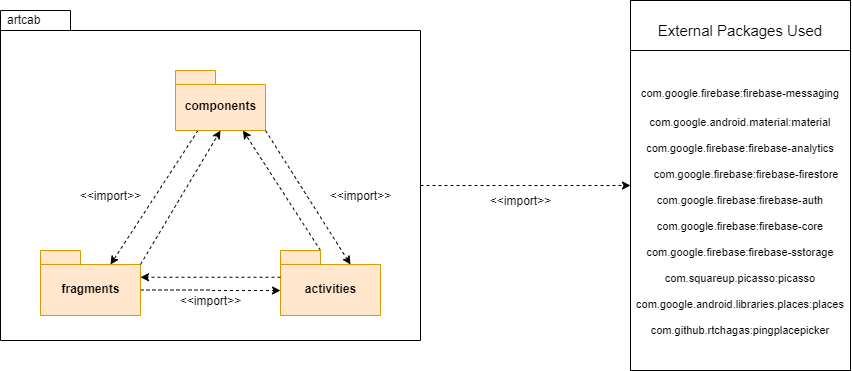

The diagram above was exported from draw.io. Its source (the exported page's mxGraphModel, read from the mxfile embedded in the PNG):
<mxGraphModel dx="1086" dy="806" grid="1" gridSize="10" guides="1" tooltips="1" connect="1" arrows="1" fold="1" page="1" pageScale="1" pageWidth="1100" pageHeight="1700" math="0" shadow="0">
  <root>
    <mxCell id="0" />
    <mxCell id="1" parent="0" />
    <mxCell id="3SNkrk168WsS7ydzXBH7-8" value="artcab" style="shape=folder;xSize=90;align=left;spacingLeft=10;align=left;verticalAlign=top;spacingLeft=5;spacingTop=-4;tabWidth=70;tabHeight=20;tabPosition=left;html=1;strokeWidth=1;recursiveResize=0;" vertex="1" parent="1">
      <mxGeometry x="100" y="120" width="420" height="330" as="geometry" />
    </mxCell>
    <mxCell id="cy2nrvZ1zdoZYP-2hVRK-9" style="edgeStyle=orthogonalEdgeStyle;rounded=0;orthogonalLoop=1;jettySize=auto;html=1;exitX=0;exitY=0;exitDx=420;exitDy=175;exitPerimeter=0;entryX=0;entryY=0.5;entryDx=0;entryDy=0;dashed=1;" parent="1" source="3SNkrk168WsS7ydzXBH7-8" edge="1" target="cy2nrvZ1zdoZYP-2hVRK-21">
      <mxGeometry relative="1" as="geometry">
        <mxPoint x="670" y="340" as="targetPoint" />
        <mxPoint x="550" y="305.0000000000001" as="sourcePoint" />
      </mxGeometry>
    </mxCell>
    <mxCell id="cy2nrvZ1zdoZYP-2hVRK-15" style="edgeStyle=orthogonalEdgeStyle;rounded=0;orthogonalLoop=1;jettySize=auto;html=1;entryX=0;entryY=0.5;entryDx=0;entryDy=0;dashed=1;exitX=0;exitY=0;exitDx=100;exitDy=39.5;exitPerimeter=0;" parent="1" source="3SNkrk168WsS7ydzXBH7-3" edge="1">
      <mxGeometry relative="1" as="geometry">
        <mxPoint x="260" y="400.0000000000001" as="sourcePoint" />
        <mxPoint x="380" y="400.0000000000001" as="targetPoint" />
      </mxGeometry>
    </mxCell>
    <mxCell id="cy2nrvZ1zdoZYP-2hVRK-6" value="" style="endArrow=classic;html=1;entryX=0;entryY=0;entryDx=70;entryDy=14;entryPerimeter=0;exitX=0.25;exitY=1;exitDx=0;exitDy=0;exitPerimeter=0;dashed=1;" parent="1" target="3SNkrk168WsS7ydzXBH7-3" edge="1" source="3SNkrk168WsS7ydzXBH7-2">
      <mxGeometry width="50" height="50" relative="1" as="geometry">
        <mxPoint x="320" y="241" as="sourcePoint" />
        <mxPoint x="200" y="370.0000000000001" as="targetPoint" />
      </mxGeometry>
    </mxCell>
    <mxCell id="cy2nrvZ1zdoZYP-2hVRK-7" value="" style="endArrow=classic;html=1;entryX=0.75;entryY=1;entryDx=0;entryDy=0;dashed=1;exitX=0;exitY=0;exitDx=40;exitDy=0;exitPerimeter=0;entryPerimeter=0;" parent="1" target="3SNkrk168WsS7ydzXBH7-2" edge="1" source="3SNkrk168WsS7ydzXBH7-6">
      <mxGeometry width="50" height="50" relative="1" as="geometry">
        <mxPoint x="440" y="370" as="sourcePoint" />
        <mxPoint x="320" y="240" as="targetPoint" />
        <Array as="points" />
      </mxGeometry>
    </mxCell>
    <mxCell id="cy2nrvZ1zdoZYP-2hVRK-21" value="" style="rounded=0;whiteSpace=wrap;html=1;" parent="1" vertex="1">
      <mxGeometry x="730" y="110" width="220" height="370" as="geometry" />
    </mxCell>
    <mxCell id="cy2nrvZ1zdoZYP-2hVRK-22" value="" style="endArrow=none;html=1;" parent="1" edge="1">
      <mxGeometry width="50" height="50" relative="1" as="geometry">
        <mxPoint x="730" y="160" as="sourcePoint" />
        <mxPoint x="950" y="160" as="targetPoint" />
      </mxGeometry>
    </mxCell>
    <mxCell id="cy2nrvZ1zdoZYP-2hVRK-23" value="&lt;span style=&quot;font-size: 15px&quot;&gt;External Packages Used&lt;/span&gt;" style="text;html=1;strokeColor=none;fillColor=none;align=center;verticalAlign=middle;whiteSpace=wrap;rounded=0;" parent="1" vertex="1">
      <mxGeometry x="755" y="130" width="170" height="20" as="geometry" />
    </mxCell>
    <mxCell id="cy2nrvZ1zdoZYP-2hVRK-24" value="&lt;p style=&quot;line-height: 170% ; font-size: 11px&quot;&gt;&lt;font style=&quot;font-size: 11px&quot;&gt;com.google.firebase:firebase-messaging&lt;/font&gt;&lt;/p&gt;&lt;p style=&quot;line-height: 170% ; font-size: 11px&quot;&gt;&lt;font style=&quot;font-size: 11px&quot;&gt;&lt;span&gt;com.google.android.material:material&lt;/span&gt;&lt;br&gt;&lt;/font&gt;&lt;/p&gt;&lt;div style=&quot;font-size: 11px&quot;&gt;&lt;span&gt;&lt;font style=&quot;font-size: 11px&quot;&gt;com.google.firebase:firebase-analytics&lt;/font&gt;&lt;/span&gt;&lt;/div&gt;&lt;div style=&quot;font-size: 11px&quot;&gt;&lt;span&gt;&lt;font style=&quot;font-size: 11px&quot;&gt;&lt;br&gt;&lt;/font&gt;&lt;/span&gt;&lt;/div&gt;&lt;div style=&quot;font-size: 11px&quot;&gt;&lt;font style=&quot;font-size: 11px&quot;&gt;&amp;nbsp; &amp;nbsp; com.google.firebase:firebase-firestore&lt;/font&gt;&lt;/div&gt;&lt;div style=&quot;font-size: 11px&quot;&gt;&lt;font style=&quot;font-size: 11px&quot;&gt;&lt;br&gt;&lt;/font&gt;&lt;/div&gt;&lt;div style=&quot;font-size: 11px&quot;&gt;&lt;span&gt;&lt;font style=&quot;font-size: 11px&quot;&gt;com.google.firebase:firebase-auth&lt;/font&gt;&lt;/span&gt;&lt;/div&gt;&lt;div style=&quot;font-size: 11px&quot;&gt;&lt;span&gt;&lt;font style=&quot;font-size: 11px&quot;&gt;&lt;br&gt;&lt;/font&gt;&lt;/span&gt;&lt;/div&gt;&lt;div style=&quot;font-size: 11px&quot;&gt;&lt;span&gt;&lt;font style=&quot;font-size: 11px&quot;&gt;com.google.firebase:firebase-core&lt;/font&gt;&lt;/span&gt;&lt;/div&gt;&lt;div style=&quot;font-size: 11px&quot;&gt;&lt;span&gt;&lt;font style=&quot;font-size: 11px&quot;&gt;&lt;br&gt;&lt;/font&gt;&lt;/span&gt;&lt;/div&gt;&lt;div style=&quot;font-size: 11px&quot;&gt;&lt;span&gt;&lt;font style=&quot;font-size: 11px&quot;&gt;com.google.firebase:firebase-sstorage&lt;/font&gt;&lt;/span&gt;&lt;/div&gt;&lt;div style=&quot;font-size: 11px&quot;&gt;&lt;span&gt;&lt;font style=&quot;font-size: 11px&quot;&gt;&lt;br&gt;&lt;/font&gt;&lt;/span&gt;&lt;/div&gt;&lt;div style=&quot;font-size: 11px&quot;&gt;&lt;span&gt;&lt;font style=&quot;font-size: 11px&quot;&gt;com.squareup.picasso:picasso&lt;/font&gt;&lt;/span&gt;&lt;/div&gt;&lt;div style=&quot;font-size: 11px&quot;&gt;&lt;span&gt;&lt;font style=&quot;font-size: 11px&quot;&gt;&lt;br&gt;&lt;/font&gt;&lt;/span&gt;&lt;/div&gt;&lt;div style=&quot;font-size: 11px&quot;&gt;&lt;span&gt;&lt;font style=&quot;font-size: 11px&quot;&gt;com.google.android.libraries.places:places&lt;/font&gt;&lt;/span&gt;&lt;/div&gt;&lt;div style=&quot;font-size: 11px&quot;&gt;&lt;span&gt;&lt;font style=&quot;font-size: 11px&quot;&gt;&lt;br&gt;&lt;/font&gt;&lt;/span&gt;&lt;/div&gt;&lt;div style=&quot;font-size: 11px&quot;&gt;&lt;span&gt;&lt;font style=&quot;font-size: 11px&quot;&gt;com.github.rtchagas:pingplacepicker&lt;/font&gt;&lt;/span&gt;&lt;/div&gt;&lt;p&gt;&lt;/p&gt;" style="text;html=1;strokeColor=none;fillColor=none;align=center;verticalAlign=middle;whiteSpace=wrap;rounded=0;" parent="1" vertex="1">
      <mxGeometry x="740" y="180" width="200" height="280" as="geometry" />
    </mxCell>
    <mxCell id="3SNkrk168WsS7ydzXBH7-2" value="components" style="shape=folder;fontStyle=1;spacingTop=10;tabWidth=40;tabHeight=14;tabPosition=left;html=1;fillColor=#ffe6cc;strokeColor=#d79b00;" vertex="1" parent="1">
      <mxGeometry x="275" y="180" width="90" height="60" as="geometry" />
    </mxCell>
    <mxCell id="3SNkrk168WsS7ydzXBH7-3" value="fragments" style="shape=folder;fontStyle=1;spacingTop=10;tabWidth=40;tabHeight=14;tabPosition=left;html=1;fillColor=#ffe6cc;strokeColor=#d79b00;" vertex="1" parent="1">
      <mxGeometry x="140" y="360" width="100" height="65" as="geometry" />
    </mxCell>
    <mxCell id="3SNkrk168WsS7ydzXBH7-6" value="activities" style="shape=folder;fontStyle=1;spacingTop=10;tabWidth=40;tabHeight=14;tabPosition=left;html=1;fillColor=#ffe6cc;strokeColor=#d79b00;" vertex="1" parent="1">
      <mxGeometry x="380" y="360" width="100" height="65" as="geometry" />
    </mxCell>
    <mxCell id="3SNkrk168WsS7ydzXBH7-12" value="&amp;lt;&amp;lt;import&amp;gt;&amp;gt;" style="text;html=1;align=center;verticalAlign=middle;resizable=0;points=[];autosize=1;" vertex="1" parent="1">
      <mxGeometry x="270" y="400" width="80" height="20" as="geometry" />
    </mxCell>
    <mxCell id="3SNkrk168WsS7ydzXBH7-13" value="&amp;lt;&amp;lt;import&amp;gt;&amp;gt;" style="text;html=1;align=center;verticalAlign=middle;resizable=0;points=[];autosize=1;" vertex="1" parent="1">
      <mxGeometry x="420" y="295" width="80" height="20" as="geometry" />
    </mxCell>
    <mxCell id="3SNkrk168WsS7ydzXBH7-15" value="&amp;lt;&amp;lt;import&amp;gt;&amp;gt;" style="text;html=1;align=center;verticalAlign=middle;resizable=0;points=[];autosize=1;" vertex="1" parent="1">
      <mxGeometry x="170" y="295" width="80" height="20" as="geometry" />
    </mxCell>
    <mxCell id="3SNkrk168WsS7ydzXBH7-16" value="" style="endArrow=classic;html=1;entryX=0.5;entryY=1;entryDx=0;entryDy=0;entryPerimeter=0;dashed=1;exitX=0;exitY=0;exitDx=100;exitDy=14;exitPerimeter=0;" edge="1" parent="1" source="3SNkrk168WsS7ydzXBH7-3" target="3SNkrk168WsS7ydzXBH7-2">
      <mxGeometry width="50" height="50" relative="1" as="geometry">
        <mxPoint x="307.5" y="250" as="sourcePoint" />
        <mxPoint x="220" y="384" as="targetPoint" />
      </mxGeometry>
    </mxCell>
    <mxCell id="3SNkrk168WsS7ydzXBH7-17" value="" style="endArrow=classic;html=1;entryX=0;entryY=0;entryDx=100;entryDy=26.75;entryPerimeter=0;exitX=0;exitY=0;exitDx=0;exitDy=26.75;exitPerimeter=0;dashed=1;" edge="1" parent="1" source="3SNkrk168WsS7ydzXBH7-6" target="3SNkrk168WsS7ydzXBH7-3">
      <mxGeometry width="50" height="50" relative="1" as="geometry">
        <mxPoint x="317.5" y="260" as="sourcePoint" />
        <mxPoint x="230" y="394" as="targetPoint" />
      </mxGeometry>
    </mxCell>
    <mxCell id="3SNkrk168WsS7ydzXBH7-18" value="" style="endArrow=classic;html=1;entryX=0;entryY=0;entryDx=70;entryDy=14;dashed=1;exitX=0;exitY=0;exitDx=90;exitDy=60;exitPerimeter=0;entryPerimeter=0;" edge="1" parent="1" source="3SNkrk168WsS7ydzXBH7-2" target="3SNkrk168WsS7ydzXBH7-6">
      <mxGeometry width="50" height="50" relative="1" as="geometry">
        <mxPoint x="460" y="384" as="sourcePoint" />
        <mxPoint x="352.5" y="250" as="targetPoint" />
        <Array as="points" />
      </mxGeometry>
    </mxCell>
    <mxCell id="3SNkrk168WsS7ydzXBH7-20" value="&amp;lt;&amp;lt;import&amp;gt;&amp;gt;" style="text;html=1;align=center;verticalAlign=middle;resizable=0;points=[];autosize=1;" vertex="1" parent="1">
      <mxGeometry x="580" y="300" width="80" height="20" as="geometry" />
    </mxCell>
  </root>
</mxGraphModel>